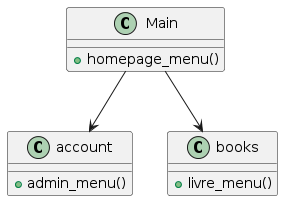

The diagram above was rendered by PlantUML. Its source (embedded in the PNG):
@startuml
class account {
    +admin_menu()
}

class books {
    +livre_menu()
}

class Main {
    +homepage_menu()
}

Main --> account
Main --> books
@enduml